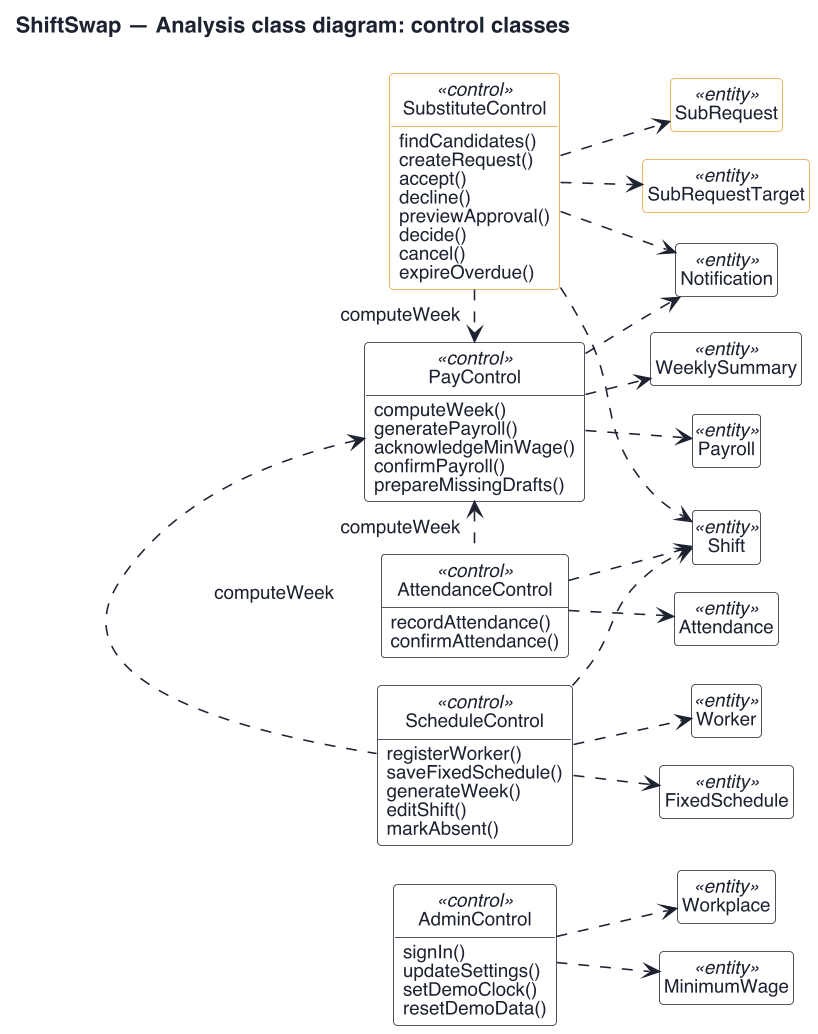

The diagram above was rendered by PlantUML. Its source (embedded in the PNG):
@startuml class-controls
skinparamlocked dpi 150
!pragma layout smetana
skinparam defaultFontName "Helvetica"
skinparam defaultFontSize 12
skinparam defaultFontColor #1C2230
skinparam shadowing false
skinparam backgroundColor #FFFFFF
skinparam ArrowColor #1C2230
skinparam classAttributeIconSize 0
skinparam class {
  BackgroundColor #FFFFFF
  BorderColor #1C2230
  FontColor #1C2230
  StereotypeFontColor #1C2230
}
skinparam class<<sub>> {
  BorderColor #E9A23B
}
hide circle
hide empty members
hide <<sub>> stereotype

' layout only: $nb(n) returns n non-breaking spaces, used to move a label
' beside its vertical arrow instead of across it
!function $nb($n)
  !$s = ""
  !$i = 0
  !while $i < $n
    !$s = $s + %chr(160)
    !$i = $i + 1
  !endwhile
  !return $s
!endfunction

title ShiftSwap — Analysis class diagram: control classes

left to right direction

' ===== control classes =====
class AdminControl <<control>> {
  signIn()
  updateSettings()
  setDemoClock()
  resetDemoData()
}
class ScheduleControl <<control>> {
  registerWorker()
  saveFixedSchedule()
  generateWeek()
  editShift()
  markAbsent()
}
class PayControl <<control>> {
  computeWeek()
  generatePayroll()
  acknowledgeMinWage()
  confirmPayroll()
  prepareMissingDrafts()
}
class SubstituteControl <<control>> <<sub>> {
  findCandidates()
  createRequest()
  accept()
  decline()
  previewApproval()
  decide()
  cancel()
  expireOverdue()
}
class AttendanceControl <<control>> {
  recordAttendance()
  confirmAttendance()
}

' ===== entity classes (name only; attributes in the entity diagram) =====
class Workplace <<entity>>
class MinimumWage <<entity>>
class Worker <<entity>>
class FixedSchedule <<entity>>
class Shift <<entity>>
class SubRequest <<entity>> <<sub>>
class SubRequestTarget <<entity>> <<sub>>
class Attendance <<entity>>
class WeeklySummary <<entity>>
class Payroll <<entity>>
class Notification <<entity>>

' ===== control -> control: uses computeWeek =====
PayControl <. ScheduleControl : %chr(8203)$nb(26)computeWeek
SubstituteControl .> PayControl : computeWeek$nb(22)
PayControl <. AttendanceControl : computeWeek$nb(22)

' ===== control -> entities it changes =====
AdminControl ..> Workplace
AdminControl ..> MinimumWage
ScheduleControl ..> Worker
ScheduleControl ..> FixedSchedule
ScheduleControl ..> Shift
PayControl ..> WeeklySummary
PayControl ..> Payroll
PayControl ..> Notification
SubstituteControl ..> SubRequest
SubstituteControl ..> SubRequestTarget
SubstituteControl ..> Shift
SubstituteControl ..> Notification
AttendanceControl ..> Attendance
AttendanceControl ..> Shift
@enduml